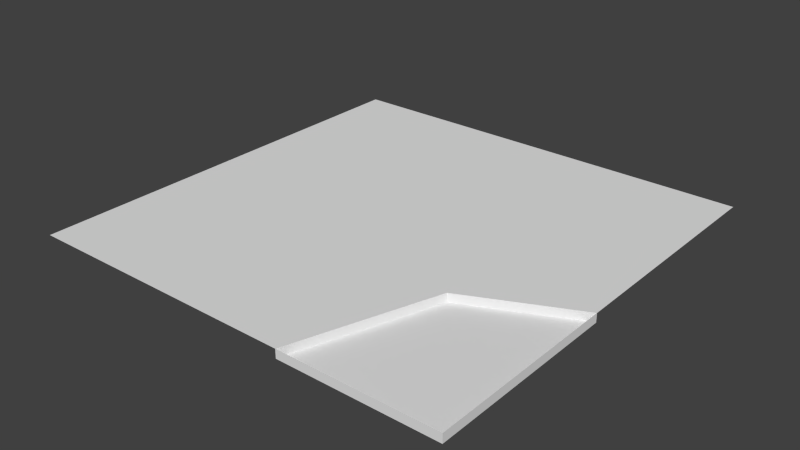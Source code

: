 # Source: ceil2.blend  (saved by Blender 2.74.0; exported with 4.5.12 LTS)
import bpy
from mathutils import Matrix  # noqa: F401  (used for matrix-valued properties, if any)

bpy.ops.wm.read_factory_settings(use_empty=True)
scene = bpy.context.scene
scene.name = 'Scene'

# ---- collections
col_collection_1 = bpy.data.collections.new('Collection 1'); scene.collection.children.link(col_collection_1)

# ---- materials (node trees are filled in below, after node groups)
mat_material = bpy.data.materials.new('Material')
mat_material.alpha_threshold = 0.0
mat_material.roughness = 0.5
mat_material.line_color = (0.0, 0.0, 0.0, 1.0)

# ---- material node trees
mat_material.use_nodes = True; mat_material.node_tree.nodes.clear()
_N = mat_material.node_tree.nodes; _L = mat_material.node_tree.links
n0 = _N.new('ShaderNodeOutputMaterial'); n0.name = 'Material Output'; n0.location = (300, 300)
n1 = _N.new('ShaderNodeBsdfDiffuse'); n1.name = 'Diffuse BSDF'; n1.location = (10, 300)
_L.new(n1.outputs[0], n0.inputs[0])
n0.is_active_output = True

# ---- world
world_world = bpy.data.worlds.new('World'); scene.world = world_world
world_world.use_nodes = True; world_world.node_tree.nodes.clear()
_N = world_world.node_tree.nodes; _L = world_world.node_tree.links
n0 = _N.new('ShaderNodeOutputWorld'); n0.name = 'World Output'; n0.location = (300, 300)
n1 = _N.new('ShaderNodeBackground'); n1.name = 'Background'; n1.location = (10, 300)
n1.inputs[0].default_value = (0.05088, 0.05088, 0.05088, 1.0)
_L.new(n1.outputs[0], n0.inputs[0])
n0.is_active_output = True
world_world.color = (0.05088, 0.05088, 0.05088)
world_world.use_sun_shadow = False
world_world.sun_shadow_jitter_overblur = 0.0
world_world.cycles.sampling_method = 'MANUAL'
world_world.cycles.sample_map_resolution = 256

# ---- meshes
me_plane = bpy.data.meshes.new('Plane')
me_plane.from_pydata([(-1.0, -1.0, 1.0), (1.0, -1.0, 1.0), (-1.0, 1.0, 1.0), (1.0, 1.0, 1.0), (-1.0, 0.0, 1.0), (0.287, -1.0, 1.0), (1.0, -0.1084, 1.0), (0.0, 1.0, 1.0), (0.5053, -0.3384, 1.0), (0.287, -1.0, 0.9599), (1.0, -1.0, 0.9599), (1.0, -0.1084, 0.9599), (0.5053, -0.3384, 0.9599)], [], [(8, 6, 3, 7), (4, 8, 7, 2), (0, 5, 8, 4), (6, 8, 12, 11), (9, 10, 11, 12), (8, 5, 9, 12), (1, 6, 11, 10), (5, 1, 10, 9)])
_ca = me_plane.color_attributes.new('Col', 'BYTE_COLOR', 'CORNER')
_ca.data.foreach_set('color', [0.159, 0.159, 0.159, 1.0, 0.159, 0.159, 0.159, 1.0, 0.159, 0.159, 0.159, 1.0, 0.159, 0.159, 0.159, 1.0, 0.159, 0.159, 0.159, 1.0, 0.159, 0.159, 0.159, 1.0, 0.159, 0.159, 0.159, 1.0, 0.159, 0.159, 0.159, 1.0, 0.159, 0.159, 0.159, 1.0, 0.159, 0.159, 0.159, 1.0, 0.159, 0.159, 0.159, 1.0, 0.159, 0.159, 0.159, 1.0, 0.1095, 0.1095, 0.1095, 1.0, 0.1095, 0.1095, 0.1095, 1.0, 0.1095, 0.1095, 0.1095, 1.0, 0.1095, 0.1095, 0.1095, 1.0, 0.2016, 0.2016, 0.2016, 1.0, 0.2016, 0.2016, 0.2016, 1.0, 0.2016, 0.2016, 0.2016, 1.0, 0.2016, 0.2016, 0.2016, 1.0, 0.1221, 0.1221, 0.1221, 1.0, 0.1221, 0.1221, 0.1221, 1.0, 0.1221, 0.1221, 0.1221, 1.0, 0.1221, 0.1221, 0.1221, 1.0, 0.1221, 0.1221, 0.1221, 1.0, 0.1221, 0.1221, 0.1221, 1.0, 0.1221, 0.1221, 0.1221, 1.0, 0.1221, 0.1221, 0.1221, 1.0, 0.1221, 0.1221, 0.1221, 1.0, 0.1221, 0.1221, 0.1221, 1.0, 0.1221, 0.1221, 0.1221, 1.0, 0.1221, 0.1221, 0.1221, 1.0])
me_plane.materials.append(mat_material)
me_plane.use_remesh_preserve_volume = False
me_plane.use_remesh_preserve_attributes = False
me_plane.use_mirror_vertex_groups = False
me_plane.use_paint_bone_selection = False
me_plane.use_paint_mask = True
me_plane.update()

# ---- objects
ob_ceil2 = bpy.data.objects.new('Ceil2', me_plane)

# ---- transforms, parenting, visibility, modifiers, constraints
ob_ceil2.location = (0.0, 0.0, 0.0)
ob_ceil2.lineart.crease_threshold = 0.0

# ---- collection membership
col_collection_1.objects.link(ob_ceil2)

# ---- scene / render settings (as saved in the file)
scene.frame_start = 1; scene.frame_end = 250; scene.frame_set(1)
scene.render.engine = 'CYCLES'
scene.render.resolution_percentage = 50
scene.render.dither_intensity = 0.0
scene.cycles.use_denoising = False
scene.cycles.samples = 10
scene.cycles.sampling_pattern = 'TABULATED_SOBOL'
scene.cycles.light_sampling_threshold = 0.0
scene.cycles.use_adaptive_sampling = False
scene.cycles.use_light_tree = False
scene.cycles.blur_glossy = 0.0
scene.cycles.pixel_filter_type = 'GAUSSIAN'
scene.cycles.sample_clamp_indirect = 0.0
scene.view_settings.view_transform = 'Standard'
bpy.context.view_layer.update()

# ---- added for rendering (the .blend has no active camera and no usable light): camera, sun
cam_auto = bpy.data.cameras.new('AutoCamera')
cam_auto.lens = 50.0
cam_auto.sensor_width = 36.0
cam_auto.clip_end = 1000.0
ob_auto_camera = bpy.data.objects.new('AutoCamera', cam_auto)
scene.collection.objects.link(ob_auto_camera)
ob_auto_camera.location = (2.61719, -3.14063, 3.07371)
ob_auto_camera.rotation_euler = (1.09748, -7.21219e-08, 0.694738)
scene.camera = ob_auto_camera
light_auto_sun = bpy.data.lights.new('AutoSun', 'SUN')
light_auto_sun.energy = 3.0
light_auto_sun.angle = 0.0523599
ob_auto_sun = bpy.data.objects.new('AutoSun', light_auto_sun)
scene.collection.objects.link(ob_auto_sun)
ob_auto_sun.rotation_euler = (0.872665, 0.174533, 0.523599)
bpy.context.view_layer.update()

